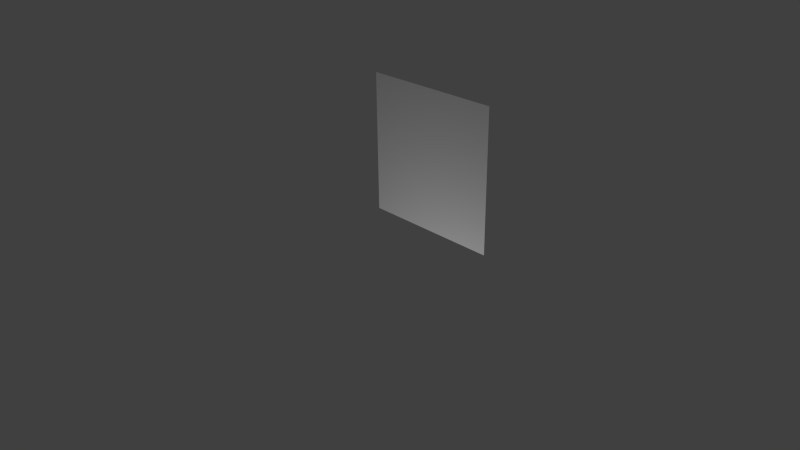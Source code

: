 # Source: wall.blend  (saved by Blender 2.73.0; exported with 4.5.12 LTS)
import bpy
from mathutils import Matrix  # noqa: F401  (used for matrix-valued properties, if any)

bpy.ops.wm.read_factory_settings(use_empty=True)
scene = bpy.context.scene
scene.name = 'Scene'

# ---- collections
col_collection_1 = bpy.data.collections.new('Collection 1'); scene.collection.children.link(col_collection_1)

# ---- materials (node trees are filled in below, after node groups)
mat_material = bpy.data.materials.new('Material')
mat_material.alpha_threshold = 0.0
mat_material.use_transparent_shadow = False
mat_material.roughness = 0.5
mat_material.line_color = (0.0, 0.0, 0.0, 1.0)

# ---- material node trees

# ---- world
world_world = bpy.data.worlds.new('World'); scene.world = world_world
world_world.color = (0.05088, 0.05088, 0.05088)
world_world.use_sun_shadow = False
world_world.sun_shadow_jitter_overblur = 0.0
world_world.cycles.sampling_method = 'MANUAL'
world_world.cycles.sample_map_resolution = 256

# ---- cameras
cam_camera = bpy.data.cameras.new('Camera')
cam_camera.clip_end = 100.0
cam_camera.lens = 35.0
cam_camera.sensor_width = 32.0
cam_camera.sensor_height = 18.0
cam_camera.ortho_scale = 7.314
cam_camera.dof.focus_distance = 0.0
cam_camera.dof.aperture_fstop = 128.0

# ---- lights
light_lamp = bpy.data.lights.new('Lamp', 'POINT')
light_lamp.transmission_factor = 0.0
light_lamp.cutoff_distance = 30.0
light_lamp.energy = 100.0
light_lamp.shadow_buffer_clip_start = 1.001
light_lamp.shadow_soft_size = 0.1
light_lamp.shadow_maximum_resolution = 0.006
light_lamp.use_absolute_resolution = True
light_lamp.cycles.use_multiple_importance_sampling = False

# ---- meshes
me_cube = bpy.data.meshes.new('Cube')
me_cube.from_pydata([(1.0, 1.0, -1.0), (-1.0, 1.0, -1.0), (1.0, 1.0, 1.0), (-1.0, 1.0, 1.0)], [], [(2, 3, 1, 0)])
_uv = me_cube.uv_layers.new(name='UVMap')
_uv.uv.foreach_set('vector', [0.999, 0.998, 9.999e-05, 0.998, 9.996e-05, 0.5473, 0.999, 0.5473])
me_cube.materials.append(mat_material)
me_cube.use_remesh_preserve_volume = False
me_cube.use_remesh_preserve_attributes = False
me_cube.use_mirror_vertex_groups = False
me_cube.update()

# ---- objects
ob_cube = bpy.data.objects.new('Cube', me_cube)
ob_lamp = bpy.data.objects.new('Lamp', light_lamp)
ob_camera = bpy.data.objects.new('Camera', cam_camera)

# ---- transforms, parenting, visibility, modifiers, constraints
ob_cube.location = (0.0, 0.0, 0.9864)
ob_cube.lock_rotations_4d = False
ob_cube.empty_display_type = 'ARROWS'
ob_cube.lineart.crease_threshold = 0.0
ob_lamp.location = (0.9106, -1.463, -1.635)
ob_lamp.rotation_euler = (0.6503, 0.05522, 1.866)
ob_lamp.lock_rotations_4d = False
ob_lamp.empty_display_type = 'ARROWS'
ob_lamp.color = (0.0, 0.0, 0.0, 0.0)
ob_lamp.lineart.crease_threshold = 0.0
ob_camera.location = (7.481, -6.508, 5.344)
ob_camera.rotation_euler = (1.109, 0.01082, 0.8149)
ob_camera.lock_rotations_4d = False
ob_camera.empty_display_type = 'ARROWS'
ob_camera.color = (0.0, 0.0, 0.0, 0.0)
ob_camera.display_type = 'WIRE'
ob_camera.lineart.crease_threshold = 0.0

# ---- collection membership
col_collection_1.objects.link(ob_cube)
col_collection_1.objects.link(ob_lamp)
col_collection_1.objects.link(ob_camera)

# ---- scene / render settings (as saved in the file)
scene.camera = ob_camera
scene.frame_start = 1; scene.frame_end = 250; scene.frame_set(1)
scene.render.engine = 'BLENDER_EEVEE_NEXT'
scene.render.resolution_percentage = 50
scene.render.dither_intensity = 0.0
scene.cycles.use_denoising = False
scene.cycles.samples = 10
scene.cycles.sampling_pattern = 'TABULATED_SOBOL'
scene.cycles.light_sampling_threshold = 0.0
scene.cycles.use_adaptive_sampling = False
scene.cycles.use_light_tree = False
scene.cycles.blur_glossy = 0.0
scene.cycles.pixel_filter_type = 'GAUSSIAN'
scene.cycles.sample_clamp_indirect = 0.0
scene.view_settings.view_transform = 'Standard'
bpy.context.view_layer.update()
